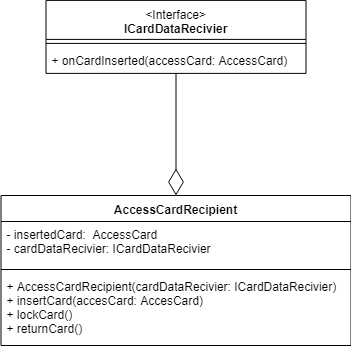

The diagram above was exported from draw.io. Its source (the exported page's mxGraphModel, read from the mxfile embedded in the PNG):
<mxGraphModel dx="-1485" dy="595" grid="1" gridSize="10" guides="1" tooltips="1" connect="1" arrows="1" fold="1" page="1" pageScale="1" pageWidth="827" pageHeight="1169" math="0" shadow="0">
  <root>
    <mxCell id="0" />
    <mxCell id="1" parent="0" />
    <mxCell id="yH5EcXZFV3xx11jfEPcs-36" value="AccessCardRecipient" style="swimlane;fontStyle=1;align=center;verticalAlign=top;childLayout=stackLayout;horizontal=1;startSize=26;horizontalStack=0;resizeParent=1;resizeParentMax=0;resizeLast=0;collapsible=1;marginBottom=0;" vertex="1" parent="1">
      <mxGeometry x="2864.5" y="625" width="350" height="150" as="geometry" />
    </mxCell>
    <mxCell id="yH5EcXZFV3xx11jfEPcs-37" value="- insertedCard:  AccessCard&#10;- cardDataRecivier: ICardDataRecivier&#10;" style="text;strokeColor=none;fillColor=none;align=left;verticalAlign=top;spacingLeft=4;spacingRight=4;overflow=hidden;rotatable=0;points=[[0,0.5],[1,0.5]];portConstraint=eastwest;" vertex="1" parent="yH5EcXZFV3xx11jfEPcs-36">
      <mxGeometry y="26" width="350" height="44" as="geometry" />
    </mxCell>
    <mxCell id="yH5EcXZFV3xx11jfEPcs-38" value="" style="line;strokeWidth=1;fillColor=none;align=left;verticalAlign=middle;spacingTop=-1;spacingLeft=3;spacingRight=3;rotatable=0;labelPosition=right;points=[];portConstraint=eastwest;" vertex="1" parent="yH5EcXZFV3xx11jfEPcs-36">
      <mxGeometry y="70" width="350" height="8" as="geometry" />
    </mxCell>
    <mxCell id="yH5EcXZFV3xx11jfEPcs-39" value="+ AccessCardRecipient(cardDataRecivier: ICardDataRecivier)&#10;+ insertCard(accesCard: AccesCard)&#10;+ lockCard()&#10;+ returnCard()&#10;" style="text;strokeColor=none;fillColor=none;align=left;verticalAlign=top;spacingLeft=4;spacingRight=4;overflow=hidden;rotatable=0;points=[[0,0.5],[1,0.5]];portConstraint=eastwest;" vertex="1" parent="yH5EcXZFV3xx11jfEPcs-36">
      <mxGeometry y="78" width="350" height="72" as="geometry" />
    </mxCell>
    <mxCell id="yH5EcXZFV3xx11jfEPcs-40" value="&lt;span style=&quot;font-weight: normal&quot;&gt;&amp;lt;Interface&amp;gt;&lt;/span&gt;&lt;br&gt;ICardDataRecivier&lt;br&gt;" style="swimlane;fontStyle=1;align=center;verticalAlign=top;childLayout=stackLayout;horizontal=1;startSize=39;horizontalStack=0;resizeParent=1;resizeParentMax=0;resizeLast=0;collapsible=1;marginBottom=0;fillColor=none;html=1;" vertex="1" parent="1">
      <mxGeometry x="2909.5" y="429.89996337890625" width="260" height="73" as="geometry" />
    </mxCell>
    <mxCell id="yH5EcXZFV3xx11jfEPcs-41" value="" style="line;strokeWidth=1;fillColor=none;align=left;verticalAlign=middle;spacingTop=-1;spacingLeft=3;spacingRight=3;rotatable=0;labelPosition=right;points=[];portConstraint=eastwest;" vertex="1" parent="yH5EcXZFV3xx11jfEPcs-40">
      <mxGeometry y="39" width="260" height="8" as="geometry" />
    </mxCell>
    <mxCell id="yH5EcXZFV3xx11jfEPcs-42" value="+ onCardInserted(accessCard: AccessCard)" style="text;strokeColor=none;fillColor=none;align=left;verticalAlign=top;spacingLeft=4;spacingRight=4;overflow=hidden;rotatable=0;points=[[0,0.5],[1,0.5]];portConstraint=eastwest;" vertex="1" parent="yH5EcXZFV3xx11jfEPcs-40">
      <mxGeometry y="47" width="260" height="26" as="geometry" />
    </mxCell>
    <mxCell id="yH5EcXZFV3xx11jfEPcs-43" value="" style="endArrow=diamondThin;endFill=0;endSize=24;html=1;" edge="1" parent="1" source="yH5EcXZFV3xx11jfEPcs-40" target="yH5EcXZFV3xx11jfEPcs-36">
      <mxGeometry width="160" relative="1" as="geometry">
        <mxPoint x="2109.1927374301677" y="199" as="sourcePoint" />
        <mxPoint x="1889.3854961832062" y="501" as="targetPoint" />
        <Array as="points" />
      </mxGeometry>
    </mxCell>
  </root>
</mxGraphModel>